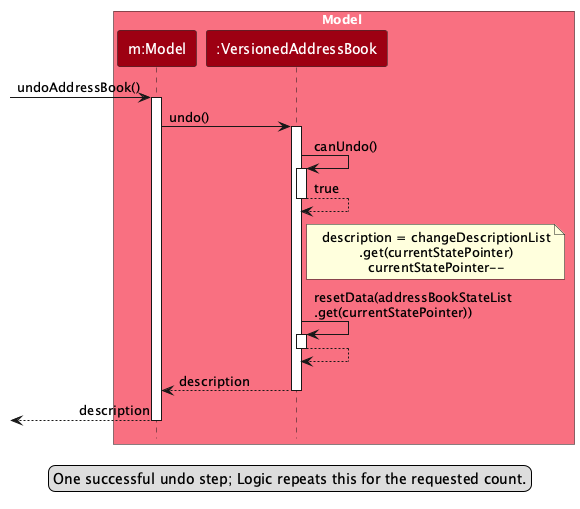

The diagram above was rendered by PlantUML. Its source (embedded in the PNG):
@startuml
!include style.puml
skinparam ArrowFontStyle plain
skinparam sequenceMessageAlign left

box Model MODEL_COLOR_T1
participant "m:Model" as Model MODEL_COLOR
participant ":VersionedAddressBook" as VersionedAddressBook MODEL_COLOR
end box

[-> Model : undoAddressBook()
activate Model
Model -> VersionedAddressBook : undo()
activate VersionedAddressBook
VersionedAddressBook -> VersionedAddressBook : canUndo()
activate VersionedAddressBook
VersionedAddressBook --> VersionedAddressBook : true
deactivate VersionedAddressBook
note right of VersionedAddressBook
description = changeDescriptionList
.get(currentStatePointer)
currentStatePointer--
end note
VersionedAddressBook -> VersionedAddressBook : resetData(addressBookStateList\n.get(currentStatePointer))
activate VersionedAddressBook
VersionedAddressBook --> VersionedAddressBook
deactivate VersionedAddressBook
VersionedAddressBook --> Model : description
deactivate VersionedAddressBook
[<-- Model : description
deactivate Model

legend bottom
One successful undo step; Logic repeats this for the requested count.
endlegend
@enduml